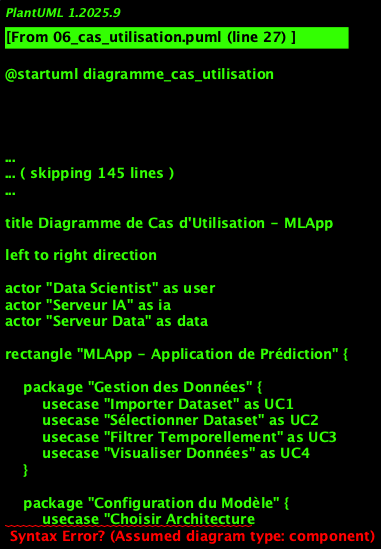

The diagram above was rendered by PlantUML. Its source (embedded in the PNG):
@startuml diagramme_cas_utilisation
!theme plain
skinparam backgroundColor #FFFFFF
skinparam usecaseBackgroundColor LightYellow
skinparam actorBackgroundColor LightBlue

title Diagramme de Cas d'Utilisation - MLApp

left to right direction

actor "Data Scientist" as user
actor "Serveur IA" as ia
actor "Serveur Data" as data

rectangle "MLApp - Application de Prédiction" {
    
    ' === Gestion des Données ===
    package "Gestion des Données" {
        usecase "Importer Dataset" as UC1
        usecase "Sélectionner Dataset" as UC2
        usecase "Filtrer Temporellement" as UC3
        usecase "Visualiser Données" as UC4
    }
    
    ' === Configuration ===
    package "Configuration du Modèle" {
        usecase "Choisir Architecture
(MLP/CNN/LSTM)" as UC5
        usecase "Configurer
Hyperparamètres" as UC6
        usecase "Définir Paramètres
Temporels" as UC7
        usecase "Sélectionner
Fonction de Perte" as UC8
        usecase "Configurer
Optimiseur" as UC9
    }
    
    ' === Entraînement ===
    package "Entraînement & Monitoring" {
        usecase "Lancer
Entraînement" as UC10
        usecase "Visualiser Loss
en Temps Réel" as UC11
        usecase "Suivre Progression" as UC12
        usecase "Annuler
Entraînement" as UC13
    }
    
    ' === Évaluation ===
    package "Évaluation & Test" {
        usecase "Tester Modèle
Automatiquement" as UC14
        usecase "Consulter Métriques
(MSE, MAE, R²)" as UC15
        usecase "Visualiser
Prédictions vs Réel" as UC16
    }
    
    ' === Prédiction ===
    package "Prédiction Future" {
        usecase "Définir Horizon
de Prédiction" as UC17
        usecase "Générer Prédictions
Futures" as UC18
        usecase "Exporter Résultats" as UC19
    }
    
    ' === Sauvegarde ===
    package "Gestion des Modèles" {
        usecase "Sauvegarder Modèle
+ Contexte" as UC20
        usecase "Charger Modèle
Existant" as UC21
        usecase "Lister Modèles
Disponibles" as UC22
        usecase "Comparer Modèles" as UC23
    }
}

' === Relations Utilisateur ===
user --> UC1
user --> UC2
user --> UC3
user --> UC4
user --> UC5
user --> UC6
user --> UC7
user --> UC8
user --> UC9
user --> UC10
user --> UC11
user --> UC12
user --> UC13
user --> UC14
user --> UC15
user --> UC16
user --> UC17
user --> UC18
user --> UC19
user --> UC20
user --> UC21
user --> UC22
user --> UC23

' === Dépendances ===
UC10 ..> UC2 : <<include>>
UC10 ..> UC5 : <<include>>
UC10 ..> UC6 : <<include>>
UC14 ..> UC10 : <<extend>>
UC20 ..> UC14 : <<include>>
UC18 ..> UC21 : <<include>>

' === Relations avec Serveurs ===
UC10 --> ia : traite
UC14 --> ia : évalue
UC18 --> ia : prédit

UC1 --> data : stocke
UC2 --> data : récupère
UC20 --> data : sauvegarde
UC21 --> data : charge
UC22 --> data : liste

' === Notes ===
note right of UC10
  Utilise Server-Sent Events (SSE)
  pour le streaming en temps réel
  des métriques d'entraînement
end note

note right of UC20
  Sauvegarde complète :
  - Poids du modèle (.pth)
  - Architecture et hyperparamètres
  - Paramètres de normalisation
  - Métriques de test
  - Historique d'entraînement
end note

note bottom of UC21
  Permet la reproductibilité
  complète des expériences
end note

@enduml